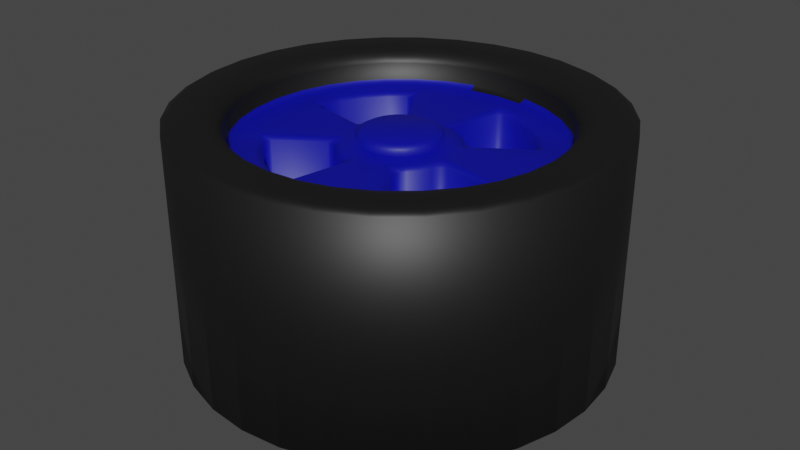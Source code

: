 # Source: Roda2_do_kart.blend  (saved by Blender 3.0.42; exported with 4.5.12 LTS)
import bpy
from mathutils import Matrix  # noqa: F401  (used for matrix-valued properties, if any)

bpy.ops.wm.read_factory_settings(use_empty=True)
scene = bpy.context.scene
scene.name = 'Scene'

# ---- collections
col_collection = bpy.data.collections.new('Collection'); scene.collection.children.link(col_collection)

# ---- materials (node trees are filled in below, after node groups)
mat_cor_pneu = bpy.data.materials.new('cor pneu')
mat_cor_pneu.use_transparent_shadow = False
mat_cor_roda = bpy.data.materials.new('cor roda')
mat_cor_roda.use_transparent_shadow = False

# ---- material node trees
mat_cor_pneu.use_nodes = True; mat_cor_pneu.node_tree.nodes.clear()
_N = mat_cor_pneu.node_tree.nodes; _L = mat_cor_pneu.node_tree.links
n0 = _N.new('ShaderNodeBsdfPrincipled'); n0.name = 'Principled BSDF'; n0.location = (10, 300)
n0.distribution = 'GGX'
n0.subsurface_method = 'RANDOM_WALK_SKIN'
n0.inputs[0].default_value = (0.00637, 0.00637, 0.00637, 1.0)
n0.inputs[3].default_value = 1.45
n0.inputs[27].default_value = (0.0, 0.0, 0.0, 1.0)
n0.inputs[28].default_value = 1.0
n1 = _N.new('ShaderNodeOutputMaterial'); n1.name = 'Material Output'; n1.location = (300, 300)
_L.new(n0.outputs[0], n1.inputs[0])
n1.is_active_output = True
mat_cor_roda.use_nodes = True; mat_cor_roda.node_tree.nodes.clear()
_N = mat_cor_roda.node_tree.nodes; _L = mat_cor_roda.node_tree.links
n0 = _N.new('ShaderNodeBsdfPrincipled'); n0.name = 'Principled BSDF'; n0.location = (10, 300)
n0.distribution = 'GGX'
n0.subsurface_method = 'RANDOM_WALK_SKIN'
n0.inputs[0].default_value = (0.0, 0.001528, 0.3343, 1.0)
n0.inputs[3].default_value = 1.45
n0.inputs[27].default_value = (0.0, 0.0, 0.0, 1.0)
n0.inputs[28].default_value = 1.0
n1 = _N.new('ShaderNodeOutputMaterial'); n1.name = 'Material Output'; n1.location = (300, 300)
_L.new(n0.outputs[0], n1.inputs[0])
n1.is_active_output = True

# ---- world
world_world = bpy.data.worlds.new('World'); scene.world = world_world
world_world.use_nodes = True; world_world.node_tree.nodes.clear()
_N = world_world.node_tree.nodes; _L = world_world.node_tree.links
n0 = _N.new('ShaderNodeOutputWorld'); n0.name = 'World Output'; n0.location = (300, 300)
n1 = _N.new('ShaderNodeBackground'); n1.name = 'Background'; n1.location = (10, 300)
n1.inputs[0].default_value = (0.05088, 0.05088, 0.05088, 1.0)
_L.new(n1.outputs[0], n0.inputs[0])
n0.is_active_output = True
world_world.color = (0.05088, 0.05088, 0.05088)
world_world.use_sun_shadow = False
world_world.sun_shadow_jitter_overblur = 0.0

# ---- meshes
me_cylinder = bpy.data.meshes.new('Cylinder')
me_cylinder.from_pydata([(0.0, 1.0, -1.0), (-3.36e-08, 0.7449, 0.9258), (0.1951, 0.9808, -1.0), (0.1453, 0.7306, 0.9258), (0.3827, 0.9239, -1.0), (0.2851, 0.6882, 0.9258), (0.5556, 0.8315, -1.0), (0.4138, 0.6193, 0.9258), (0.7071, 0.7071, -1.0), (0.5267, 0.5267, 0.9258), (0.8315, 0.5556, -1.0), (0.6193, 0.4138, 0.9258), (0.9239, 0.3827, -1.0), (0.6882, 0.2851, 0.9258), (0.9808, 0.1951, -1.0), (0.7306, 0.1453, 0.9258), (1.0, -4.371e-08, -1.0), (0.7449, -3.579e-08, 0.9258), (0.9808, -0.1951, -1.0), (0.7306, -0.1453, 0.9258), (0.9239, -0.3827, -1.0), (0.6882, -0.2851, 0.9258), (0.8315, -0.5556, -1.0), (0.6193, -0.4138, 0.9258), (0.7071, -0.7071, -1.0), (0.5267, -0.5267, 0.9258), (0.5556, -0.8315, -1.0), (0.4138, -0.6193, 0.9258), (0.3827, -0.9239, -1.0), (0.2851, -0.6882, 0.9258), (0.1951, -0.9808, -1.0), (0.1453, -0.7306, 0.9258), (-8.742e-08, -1.0, -1.0), (-7.129e-08, -0.7449, 0.9258), (-0.1951, -0.9808, -1.0), (-0.1453, -0.7306, 0.9258), (-0.3827, -0.9239, -1.0), (-0.2851, -0.6882, 0.9258), (-0.5556, -0.8315, -1.0), (-0.4138, -0.6193, 0.9258), (-0.7071, -0.7071, -1.0), (-0.5267, -0.5267, 0.9258), (-0.8315, -0.5556, -1.0), (-0.6193, -0.4138, 0.9258), (-0.9239, -0.3827, -1.0), (-0.6882, -0.2851, 0.9258), (-0.9808, -0.1951, -1.0), (-0.7306, -0.1453, 0.9258), (-1.0, 1.192e-08, -1.0), (-0.7449, 1.136e-08, 0.9258), (-0.9808, 0.1951, -1.0), (-0.7306, 0.1453, 0.9258), (-0.9239, 0.3827, -1.0), (-0.6882, 0.2851, 0.9258), (-0.8315, 0.5556, -1.0), (-0.6193, 0.4138, 0.9258), (-0.7071, 0.7071, -1.0), (-0.5267, 0.5267, 0.9258), (-0.5556, 0.8315, -1.0), (-0.4138, 0.6193, 0.9258), (-0.3827, 0.9239, -1.0), (-0.2851, 0.6882, 0.9258), (-0.1951, 0.9808, -1.0), (-0.1453, 0.7306, 0.9258), (0.1951, 0.9808, 1.0), (0.0, 1.0, 1.0), (0.3827, 0.9239, 1.0), (0.5556, 0.8315, 1.0), (0.7071, 0.7071, 1.0), (0.8315, 0.5556, 1.0), (0.9239, 0.3827, 1.0), (0.9808, 0.1951, 1.0), (1.0, -4.371e-08, 1.0), (0.9808, -0.1951, 1.0), (0.9239, -0.3827, 1.0), (0.8315, -0.5556, 1.0), (0.7071, -0.7071, 1.0), (0.5556, -0.8315, 1.0), (0.3827, -0.9239, 1.0), (0.1951, -0.9808, 1.0), (-8.742e-08, -1.0, 1.0), (-0.1951, -0.9808, 1.0), (-0.3827, -0.9239, 1.0), (-0.5556, -0.8315, 1.0), (-0.7071, -0.7071, 1.0), (-0.8315, -0.5556, 1.0), (-0.9239, -0.3827, 1.0), (-0.9808, -0.1951, 1.0), (-1.0, 1.192e-08, 1.0), (-0.9808, 0.1951, 1.0), (-0.9239, 0.3827, 1.0), (-0.8315, 0.5556, 1.0), (-0.7071, 0.7071, 1.0), (-0.5556, 0.8315, 1.0), (-0.3827, 0.9239, 1.0), (-0.1951, 0.9808, 1.0), (0.1601, 0.8048, 1.0), (-2.284e-08, 0.8205, 1.0), (0.314, 0.7581, 1.0), (0.4559, 0.6823, 1.0), (0.5802, 0.5802, 1.0), (0.6823, 0.4559, 1.0), (0.7581, 0.314, 1.0), (0.8048, 0.1601, 1.0), (0.8205, -3.834e-08, 1.0), (0.8048, -0.1601, 1.0), (0.7581, -0.314, 1.0), (0.6823, -0.4559, 1.0), (0.5802, -0.5802, 1.0), (0.4559, -0.6823, 1.0), (0.314, -0.7581, 1.0), (0.1601, -0.8048, 1.0), (-7.667e-08, -0.8205, 1.0), (-0.1601, -0.8048, 1.0), (-0.314, -0.7581, 1.0), (-0.4559, -0.6823, 1.0), (-0.5802, -0.5802, 1.0), (-0.6823, -0.4559, 1.0), (-0.7581, -0.314, 1.0), (-0.8048, -0.1601, 1.0), (-0.8205, 1.192e-08, 1.0), (-0.8048, 0.1601, 1.0), (-0.7581, 0.314, 1.0), (-0.6823, 0.4559, 1.0), (-0.5802, 0.5802, 1.0), (-0.4559, 0.6823, 1.0), (-0.314, 0.7581, 1.0), (-0.1601, 0.8048, 1.0), (0.03763, 0.1892, 0.7205), (-1.969e-07, 0.1929, 0.7205), (0.07382, 0.1782, 0.7205), (0.1072, 0.1604, 0.7205), (0.1364, 0.1364, 0.7205), (0.1604, 0.1072, 0.7205), (0.1782, 0.07382, 0.7205), (0.1892, 0.03763, 0.7205), (0.1929, -2.744e-08, 0.7205), (0.1892, -0.03763, 0.7205), (0.1782, -0.07382, 0.7205), (0.1604, -0.1072, 0.7205), (0.1364, -0.1364, 0.7205), (0.1072, -0.1604, 0.7205), (0.07382, -0.1782, 0.7205), (0.03763, -0.1892, 0.7205), (4.136e-09, -0.1929, 0.7205), (-0.03763, -0.1892, 0.7205), (-0.07382, -0.1782, 0.7205), (-0.1072, -0.1604, 0.7205), (-0.1364, -0.1364, 0.7205), (-0.1604, -0.1072, 0.7205), (-0.1782, -0.07382, 0.7205), (-0.1892, -0.03763, 0.7205), (-0.1929, -5.688e-09, 0.7205), (-0.1892, 0.03763, 0.7205), (-0.1782, 0.07382, 0.7205), (-0.1604, 0.1072, 0.7205), (-0.1364, 0.1364, 0.7205), (-0.1072, 0.1604, 0.7205), (-0.07382, 0.1782, 0.7205), (-0.03763, 0.1892, 0.7205), (0.1453, 0.7306, 0.7205), (-3.659e-08, 0.7449, 0.7205), (0.2851, 0.6882, 0.7205), (0.4138, 0.6193, 0.7205), (0.5267, 0.5267, 0.7205), (0.6193, 0.4138, 0.7205), (0.6882, 0.2851, 0.7205), (0.7306, 0.1453, 0.7205), (0.7449, -3.579e-08, 0.7205), (0.7306, -0.1453, 0.7205), (0.6882, -0.2851, 0.7205), (0.6193, -0.4138, 0.7205), (0.5267, -0.5267, 0.7205), (0.4138, -0.6193, 0.7205), (0.2851, -0.6882, 0.7205), (0.1453, -0.7306, 0.7205), (-7.428e-08, -0.7449, 0.7205), (-0.1453, -0.7306, 0.7205), (-0.2851, -0.6882, 0.7205), (-0.4138, -0.6193, 0.7205), (-0.5267, -0.5267, 0.7205), (-0.6193, -0.4138, 0.7205), (-0.6882, -0.2851, 0.7205), (-0.7306, -0.1453, 0.7205), (-0.7449, 1.136e-08, 0.7205), (-0.7306, 0.1453, 0.7205), (-0.6882, 0.2851, 0.7205), (-0.6193, 0.4138, 0.7205), (-0.5267, 0.5267, 0.7205), (-0.4138, 0.6193, 0.7205), (-0.2851, 0.6882, 0.7205), (-0.1453, 0.7306, 0.7205), (0.1156, 0.5812, 0.7205), (-6.167e-08, 0.5926, 0.7205), (0.2268, 0.5475, 0.7205), (0.3292, 0.4927, 0.7205), (0.419, 0.419, 0.7205), (0.4927, 0.3292, 0.7205), (0.5475, 0.2268, 0.7205), (0.5812, 0.1156, 0.7205), (0.5926, -3.18e-08, 0.7205), (0.5812, -0.1156, 0.7205), (0.5475, -0.2268, 0.7205), (0.4927, -0.3292, 0.7205), (0.419, -0.419, 0.7205), (0.3292, -0.4927, 0.7205), (0.2268, -0.5475, 0.7205), (0.1156, -0.5812, 0.7205), (-6.231e-08, -0.5926, 0.7205), (-0.1156, -0.5812, 0.7205), (-0.2268, -0.5475, 0.7205), (-0.3292, -0.4927, 0.7205), (-0.419, -0.419, 0.7205), (-0.4927, -0.3292, 0.7205), (-0.5475, -0.2268, 0.7205), (-0.5812, -0.1156, 0.7205), (-0.5926, 9.078e-09, 0.7205), (-0.5812, 0.1156, 0.7205), (-0.5475, 0.2268, 0.7205), (-0.4927, 0.3292, 0.7205), (-0.419, 0.419, 0.7205), (-0.3292, 0.4927, 0.7205), (-0.2268, 0.5475, 0.7205), (-0.1156, 0.5812, 0.7205), (0.05484, 0.2757, 0.7205), (-1.223e-07, 0.2811, 0.7205), (0.1076, 0.2597, 0.7205), (0.1562, 0.2337, 0.7205), (0.1988, 0.1988, 0.7205), (0.2337, 0.1562, 0.7205), (0.2597, 0.1076, 0.7205), (0.2757, 0.05484, 0.7205), (0.2811, -2.48e-08, 0.7205), (0.2757, -0.05484, 0.7205), (0.2597, -0.1076, 0.7205), (0.2337, -0.1562, 0.7205), (0.1988, -0.1988, 0.7205), (0.1562, -0.2337, 0.7205), (0.1076, -0.2597, 0.7205), (0.05484, -0.2757, 0.7205), (-3.549e-08, -0.2811, 0.7205), (-0.05484, -0.2757, 0.7205), (-0.1076, -0.2597, 0.7205), (-0.1562, -0.2337, 0.7205), (-0.1988, -0.1988, 0.7205), (-0.2337, -0.1562, 0.7205), (-0.2597, -0.1076, 0.7205), (-0.2757, -0.05484, 0.7205), (-0.2811, 9.166e-10, 0.7205), (-0.2757, 0.05484, 0.7205), (-0.2597, 0.1076, 0.7205), (-0.2337, 0.1562, 0.7205), (-0.1988, 0.1988, 0.7205), (-0.1562, 0.2337, 0.7205), (-0.1076, 0.2597, 0.7205), (-0.05484, 0.2757, 0.7205), (0.2268, 0.5475, -0.7969), (0.1156, 0.5812, -0.7969), (0.3292, 0.4927, -0.7969), (0.419, 0.419, -0.7969), (0.4927, 0.3292, -0.7969), (0.5475, -0.2268, -0.7969), (0.5812, -0.1156, -0.7969), (0.4927, -0.3292, -0.7969), (0.419, -0.419, -0.7969), (0.3292, -0.4927, -0.7969), (-0.2268, -0.5475, -0.7969), (-0.1156, -0.5812, -0.7969), (-0.3292, -0.4927, -0.7969), (-0.419, -0.419, -0.7969), (-0.4927, -0.3292, -0.7969), (-0.5475, 0.2268, -0.7969), (-0.5812, 0.1156, -0.7969), (-0.4927, 0.3292, -0.7969), (-0.419, 0.419, -0.7969), (-0.3292, 0.4927, -0.7969), (0.1076, 0.2597, -0.7969), (0.05484, 0.2757, -0.7969), (0.1562, 0.2337, -0.7969), (0.1988, 0.1988, -0.7969), (0.2337, 0.1562, -0.7969), (0.2597, -0.1076, -0.7969), (0.2757, -0.05484, -0.7969), (0.2337, -0.1562, -0.7969), (0.1988, -0.1988, -0.7969), (0.1562, -0.2337, -0.7969), (-0.1076, -0.2597, -0.7969), (-0.05484, -0.2757, -0.7969), (-0.1562, -0.2337, -0.7969), (-0.1988, -0.1988, -0.7969), (-0.2337, -0.1562, -0.7969), (-0.2597, 0.1076, -0.7969), (-0.2757, 0.05484, -0.7969), (-0.2337, 0.1562, -0.7969), (-0.1988, 0.1988, -0.7969), (-0.1562, 0.2337, -0.7969), (0.03763, 0.1892, 0.7507), (-1.931e-07, 0.1929, 0.7507), (0.07382, 0.1782, 0.7507), (0.1072, 0.1604, 0.7507), (0.1364, 0.1364, 0.7507), (0.1604, 0.1072, 0.7507), (0.1782, 0.07382, 0.7507), (0.1892, 0.03763, 0.7507), (0.1929, -2.744e-08, 0.7507), (0.1892, -0.03763, 0.7507), (0.1782, -0.07382, 0.7507), (0.1604, -0.1072, 0.7507), (0.1364, -0.1364, 0.7507), (0.1072, -0.1604, 0.7507), (0.07382, -0.1782, 0.7507), (0.03763, -0.1892, 0.7507), (7.973e-09, -0.1929, 0.7507), (-0.03763, -0.1892, 0.7507), (-0.07382, -0.1782, 0.7507), (-0.1072, -0.1604, 0.7507), (-0.1364, -0.1364, 0.7507), (-0.1604, -0.1072, 0.7507), (-0.1782, -0.07382, 0.7507), (-0.1892, -0.03763, 0.7507), (-0.1929, -5.688e-09, 0.7507), (-0.1892, 0.03763, 0.7507), (-0.1782, 0.07382, 0.7507), (-0.1604, 0.1072, 0.7507), (-0.1364, 0.1364, 0.7507), (-0.1072, 0.1604, 0.7507), (-0.07382, 0.1782, 0.7507), (-0.03763, 0.1892, 0.7507), (0.03763, 0.1892, 0.8295), (-1.861e-07, 0.1929, 0.8295), (0.07382, 0.1782, 0.8295), (0.1072, 0.1604, 0.8295), (0.1364, 0.1364, 0.8295), (0.1604, 0.1072, 0.8295), (0.1782, 0.07382, 0.8295), (0.1892, 0.03763, 0.8295), (0.1929, -2.744e-08, 0.8295), (0.1892, -0.03763, 0.8295), (0.1782, -0.07382, 0.8295), (0.1604, -0.1072, 0.8295), (0.1364, -0.1364, 0.8295), (0.1072, -0.1604, 0.8295), (0.07382, -0.1782, 0.8295), (0.03763, -0.1892, 0.8295), (1.499e-08, -0.1929, 0.8295), (-0.03763, -0.1892, 0.8295), (-0.07382, -0.1782, 0.8295), (-0.1072, -0.1604, 0.8295), (-0.1364, -0.1364, 0.8295), (-0.1604, -0.1072, 0.8295), (-0.1782, -0.07382, 0.8295), (-0.1892, -0.03763, 0.8295), (-0.1929, -5.688e-09, 0.8295), (-0.1892, 0.03763, 0.8295), (-0.1782, 0.07382, 0.8295), (-0.1604, 0.1072, 0.8295), (-0.1364, 0.1364, 0.8295), (-0.1072, 0.1604, 0.8295), (-0.07382, 0.1782, 0.8295), (-0.03763, 0.1892, 0.8295)], [], [(0, 65, 64, 2), (2, 64, 66, 4), (4, 66, 67, 6), (6, 67, 68, 8), (8, 68, 69, 10), (10, 69, 70, 12), (12, 70, 71, 14), (14, 71, 72, 16), (16, 72, 73, 18), (18, 73, 74, 20), (20, 74, 75, 22), (22, 75, 76, 24), (24, 76, 77, 26), (26, 77, 78, 28), (28, 78, 79, 30), (30, 79, 80, 32), (32, 80, 81, 34), (34, 81, 82, 36), (36, 82, 83, 38), (38, 83, 84, 40), (40, 84, 85, 42), (42, 85, 86, 44), (44, 86, 87, 46), (46, 87, 88, 48), (48, 88, 89, 50), (50, 89, 90, 52), (52, 90, 91, 54), (54, 91, 92, 56), (56, 92, 93, 58), (58, 93, 94, 60), (19, 17, 168, 169), (60, 94, 95, 62), (62, 95, 65, 0), (0, 2, 4, 6, 8, 10, 12, 14, 16, 18, 20, 22, 24, 26, 28, 30, 32, 34, 36, 38, 40, 42, 44, 46, 48, 50, 52, 54, 56, 58, 60, 62), (97, 96, 64, 65), (96, 98, 66, 64), (98, 99, 67, 66), (99, 100, 68, 67), (100, 101, 69, 68), (101, 102, 70, 69), (102, 103, 71, 70), (103, 104, 72, 71), (104, 105, 73, 72), (105, 106, 74, 73), (106, 107, 75, 74), (107, 108, 76, 75), (108, 109, 77, 76), (109, 110, 78, 77), (110, 111, 79, 78), (111, 112, 80, 79), (112, 113, 81, 80), (113, 114, 82, 81), (114, 115, 83, 82), (115, 116, 84, 83), (116, 117, 85, 84), (117, 118, 86, 85), (118, 119, 87, 86), (119, 120, 88, 87), (120, 121, 89, 88), (121, 122, 90, 89), (122, 123, 91, 90), (123, 124, 92, 91), (124, 125, 93, 92), (125, 126, 94, 93), (126, 127, 95, 94), (127, 97, 65, 95), (1, 3, 96, 97), (3, 5, 98, 96), (5, 7, 99, 98), (7, 9, 100, 99), (9, 11, 101, 100), (11, 13, 102, 101), (13, 15, 103, 102), (15, 17, 104, 103), (17, 19, 105, 104), (19, 21, 106, 105), (21, 23, 107, 106), (23, 25, 108, 107), (25, 27, 109, 108), (27, 29, 110, 109), (29, 31, 111, 110), (31, 33, 112, 111), (33, 35, 113, 112), (35, 37, 114, 113), (37, 39, 115, 114), (39, 41, 116, 115), (41, 43, 117, 116), (43, 45, 118, 117), (45, 47, 119, 118), (47, 49, 120, 119), (49, 51, 121, 120), (51, 53, 122, 121), (53, 55, 123, 122), (55, 57, 124, 123), (57, 59, 125, 124), (59, 61, 126, 125), (61, 63, 127, 126), (63, 1, 97, 127), (149, 148, 316, 317), (47, 45, 182, 183), (21, 19, 169, 170), (49, 47, 183, 184), (23, 21, 170, 171), (51, 49, 184, 185), (25, 23, 171, 172), (53, 51, 185, 186), (27, 25, 172, 173), (55, 53, 186, 187), (29, 27, 173, 174), (3, 1, 161, 160), (57, 55, 187, 188), (31, 29, 174, 175), (5, 3, 160, 162), (59, 57, 188, 189), (33, 31, 175, 176), (7, 5, 162, 163), (61, 59, 189, 190), (35, 33, 176, 177), (9, 7, 163, 164), (63, 61, 190, 191), (37, 35, 177, 178), (11, 9, 164, 165), (1, 63, 191, 161), (39, 37, 178, 179), (13, 11, 165, 166), (41, 39, 179, 180), (15, 13, 166, 167), (43, 41, 180, 181), (17, 15, 167, 168), (45, 43, 181, 182), (193, 192, 160, 161), (192, 194, 162, 160), (194, 195, 163, 162), (195, 196, 164, 163), (196, 197, 165, 164), (197, 198, 166, 165), (198, 199, 167, 166), (199, 200, 168, 167), (200, 201, 169, 168), (201, 202, 170, 169), (202, 203, 171, 170), (203, 204, 172, 171), (204, 205, 173, 172), (205, 206, 174, 173), (206, 207, 175, 174), (207, 208, 176, 175), (208, 209, 177, 176), (209, 210, 178, 177), (210, 211, 179, 178), (211, 212, 180, 179), (212, 213, 181, 180), (213, 214, 182, 181), (214, 215, 183, 182), (215, 216, 184, 183), (216, 217, 185, 184), (217, 218, 186, 185), (218, 219, 187, 186), (219, 220, 188, 187), (220, 221, 189, 188), (221, 222, 190, 189), (222, 223, 191, 190), (223, 193, 161, 191), (225, 224, 192, 193), (253, 221, 275, 295), (197, 196, 259, 260), (210, 209, 267, 266), (244, 245, 290, 289), (229, 230, 198, 197), (230, 231, 199, 198), (231, 232, 200, 199), (232, 233, 201, 200), (192, 224, 277, 257), (196, 195, 258, 259), (243, 244, 289, 288), (195, 194, 256, 258), (237, 238, 206, 205), (238, 239, 207, 206), (239, 240, 208, 207), (240, 241, 209, 208), (237, 205, 265, 285), (242, 243, 288, 286), (221, 220, 274, 275), (194, 192, 257, 256), (245, 246, 214, 213), (246, 247, 215, 214), (247, 248, 216, 215), (248, 249, 217, 216), (228, 229, 280, 279), (241, 242, 286, 287), (217, 249, 292, 272), (220, 219, 273, 274), (253, 254, 222, 221), (254, 255, 223, 222), (255, 225, 193, 223), (129, 128, 224, 225), (128, 130, 226, 224), (130, 131, 227, 226), (131, 132, 228, 227), (132, 133, 229, 228), (133, 134, 230, 229), (134, 135, 231, 230), (135, 136, 232, 231), (136, 137, 233, 232), (137, 138, 234, 233), (138, 139, 235, 234), (139, 140, 236, 235), (140, 141, 237, 236), (141, 142, 238, 237), (142, 143, 239, 238), (143, 144, 240, 239), (144, 145, 241, 240), (145, 146, 242, 241), (146, 147, 243, 242), (147, 148, 244, 243), (148, 149, 245, 244), (149, 150, 246, 245), (150, 151, 247, 246), (151, 152, 248, 247), (152, 153, 249, 248), (153, 154, 250, 249), (154, 155, 251, 250), (155, 156, 252, 251), (156, 157, 253, 252), (157, 158, 254, 253), (158, 159, 255, 254), (159, 129, 225, 255), (211, 210, 266, 268), (212, 211, 268, 269), (209, 241, 287, 267), (233, 234, 281, 282), (213, 212, 269, 270), (234, 235, 283, 281), (229, 197, 260, 280), (235, 236, 284, 283), (249, 250, 291, 292), (236, 237, 285, 284), (202, 201, 262, 261), (250, 251, 293, 291), (245, 213, 270, 290), (203, 202, 261, 263), (251, 252, 294, 293), (204, 203, 263, 264), (201, 233, 282, 262), (224, 226, 276, 277), (252, 253, 295, 294), (218, 217, 272, 271), (205, 204, 264, 265), (226, 227, 278, 276), (219, 218, 271, 273), (227, 228, 279, 278), (313, 312, 344, 345), (136, 135, 303, 304), (150, 149, 317, 318), (137, 136, 304, 305), (151, 150, 318, 319), (138, 137, 305, 306), (152, 151, 319, 320), (139, 138, 306, 307), (153, 152, 320, 321), (140, 139, 307, 308), (154, 153, 321, 322), (141, 140, 308, 309), (155, 154, 322, 323), (142, 141, 309, 310), (128, 129, 297, 296), (156, 155, 323, 324), (143, 142, 310, 311), (130, 128, 296, 298), (157, 156, 324, 325), (144, 143, 311, 312), (131, 130, 298, 299), (158, 157, 325, 326), (145, 144, 312, 313), (132, 131, 299, 300), (159, 158, 326, 327), (146, 145, 313, 314), (133, 132, 300, 301), (129, 159, 327, 297), (147, 146, 314, 315), (134, 133, 301, 302), (148, 147, 315, 316), (135, 134, 302, 303), (328, 329, 359, 358, 357, 356, 355, 354, 353, 352, 351, 350, 349, 348, 347, 346, 345, 344, 343, 342, 341, 340, 339, 338, 337, 336, 335, 334, 333, 332, 331, 330), (300, 299, 331, 332), (327, 326, 358, 359), (314, 313, 345, 346), (301, 300, 332, 333), (297, 327, 359, 329), (315, 314, 346, 347), (302, 301, 333, 334), (316, 315, 347, 348), (303, 302, 334, 335), (317, 316, 348, 349), (304, 303, 335, 336), (318, 317, 349, 350), (305, 304, 336, 337), (319, 318, 350, 351), (306, 305, 337, 338), (320, 319, 351, 352), (307, 306, 338, 339), (321, 320, 352, 353), (308, 307, 339, 340), (322, 321, 353, 354), (309, 308, 340, 341), (323, 322, 354, 355), (310, 309, 341, 342), (296, 297, 329, 328), (324, 323, 355, 356), (311, 310, 342, 343), (298, 296, 328, 330), (325, 324, 356, 357), (312, 311, 343, 344), (299, 298, 330, 331), (326, 325, 357, 358)])
me_cylinder.polygons.foreach_set('use_smooth', [True] * 314)
me_cylinder.polygons.foreach_set('material_index', [0, 0, 0, 0, 0, 0, 0, 0, 0, 0, 0, 0, 0, 0, 0, 0, 0, 0, 0, 0, 0, 0, 0, 0, 0, 0, 0, 0, 0, 0, 0, 0, 0, 0, 0, 0, 0, 0, 0, 0, 0, 0, 0, 0, 0, 0, 0, 0, 0, 0, 0, 0, 0, 0, 0, 0, 0, 0, 0, 0, 0, 0, 0, 0, 0, 0, 0, 0, 0, 0, 0, 0, 0, 0, 0, 0, 0, 0, 0, 0, 0, 0, 0, 0, 0, 0, 0, 0, 0, 0, 0, 0, 0, 0, 0, 0, 0, 0, 1, 0, 0, 0, 0, 0, 0, 0, 0, 0, 0, 0, 0, 0, 0, 0, 0, 0, 0, 0, 0, 0, 0, 0, 0, 0, 0, 0, 0, 0, 0, 0, 1, 1, 1, 1, 1, 1, 1, 1, 1, 1, 1, 1, 1, 1, 1, 1, 1, 1, 1, 1, 1, 1, 1, 1, 1, 1, 1, 1, 1, 1, 1, 1, 1, 1, 1, 1, 1, 1, 1, 1, 1, 1, 1, 1, 1, 1, 1, 1, 1, 1, 1, 1, 1, 1, 1, 1, 1, 1, 1, 1, 1, 1, 1, 1, 1, 1, 1, 1, 1, 1, 1, 1, 1, 1, 1, 1, 1, 1, 1, 1, 1, 1, 1, 1, 1, 1, 1, 1, 1, 1, 1, 1, 1, 1, 1, 1, 1, 1, 1, 1, 1, 1, 1, 1, 1, 1, 1, 1, 1, 1, 1, 1, 1, 1, 1, 1, 1, 1, 1, 1, 1, 1, 1, 1, 1, 1, 1, 1, 1, 1, 1, 1, 1, 1, 1, 1, 1, 1, 1, 1, 1, 1, 1, 1, 1, 1, 1, 1, 1, 1, 1, 1, 1, 1, 1, 1, 1, 1, 1, 1, 1, 1, 1, 1, 1, 1, 1, 1, 1, 1, 1, 1, 1, 1, 1, 1, 1, 1, 1, 1, 1, 1, 1, 1])
_uv = me_cylinder.uv_layers.new(name='UVMap')
_uv.uv.foreach_set('vector', [1.0, 0.5, 1.0, 1.0, 0.9688, 1.0, 0.9688, 0.5, 0.9688, 0.5, 0.9688, 1.0, 0.9375, 1.0, 0.9375, 0.5, 0.9375, 0.5, 0.9375, 1.0, 0.9062, 1.0, 0.9062, 0.5, 0.9062, 0.5, 0.9062, 1.0, 0.875, 1.0, 0.875, 0.5, 0.875, 0.5, 0.875, 1.0, 0.8438, 1.0, 0.8438, 0.5, 0.8438, 0.5, 0.8438, 1.0, 0.8125, 1.0, 0.8125, 0.5, 0.8125, 0.5, 0.8125, 1.0, 0.7812, 1.0, 0.7812, 0.5, 0.7812, 0.5, 0.7812, 1.0, 0.75, 1.0, 0.75, 0.5, 0.75, 0.5, 0.75, 1.0, 0.7188, 1.0, 0.7188, 0.5, 0.7188, 0.5, 0.7188, 1.0, 0.6875, 1.0, 0.6875, 0.5, 0.6875, 0.5, 0.6875, 1.0, 0.6562, 1.0, 0.6562, 0.5, 0.6562, 0.5, 0.6562, 1.0, 0.625, 1.0, 0.625, 0.5, 0.625, 0.5, 0.625, 1.0, 0.5938, 1.0, 0.5938, 0.5, 0.5938, 0.5, 0.5938, 1.0, 0.5625, 1.0, 0.5625, 0.5, 0.5625, 0.5, 0.5625, 1.0, 0.5312, 1.0, 0.5312, 0.5, 0.5312, 0.5, 0.5312, 1.0, 0.5, 1.0, 0.5, 0.5, 0.5, 0.5, 0.5, 1.0, 0.4688, 1.0, 0.4688, 0.5, 0.4688, 0.5, 0.4688, 1.0, 0.4375, 1.0, 0.4375, 0.5, 0.4375, 0.5, 0.4375, 1.0, 0.4062, 1.0, 0.4062, 0.5, 0.4062, 0.5, 0.4062, 1.0, 0.375, 1.0, 0.375, 0.5, 0.375, 0.5, 0.375, 1.0, 0.3438, 1.0, 0.3438, 0.5, 0.3438, 0.5, 0.3438, 1.0, 0.3125, 1.0, 0.3125, 0.5, 0.3125, 0.5, 0.3125, 1.0, 0.2812, 1.0, 0.2812, 0.5, 0.2812, 0.5, 0.2812, 1.0, 0.25, 1.0, 0.25, 0.5, 0.25, 0.5, 0.25, 1.0, 0.2188, 1.0, 0.2188, 0.5, 0.2188, 0.5, 0.2188, 1.0, 0.1875, 1.0, 0.1875, 0.5, 0.1875, 0.5, 0.1875, 1.0, 0.1562, 1.0, 0.1562, 0.5, 0.1562, 0.5, 0.1562, 1.0, 0.125, 1.0, 0.125, 0.5, 0.125, 0.5, 0.125, 1.0, 0.09375, 1.0, 0.09375, 0.5, 0.09375, 0.5, 0.09375, 1.0, 0.0625, 1.0, 0.0625, 0.5, 0.4253, 0.2151, 0.4288, 0.25, 0.4288, 0.25, 0.4253, 0.2151, 0.0625, 0.5, 0.0625, 1.0, 0.03125, 1.0, 0.03125, 0.5, 0.03125, 0.5, 0.03125, 1.0, 0.0, 1.0, 0.0, 0.5, 0.75, 0.49, 0.7968, 0.4854, 0.8418, 0.4717, 0.8833, 0.4496, 0.9197, 0.4197, 0.9496, 0.3833, 0.9717, 0.3418, 0.9854, 0.2968, 0.99, 0.25, 0.9854, 0.2032, 0.9717, 0.1582, 0.9496, 0.1167, 0.9197, 0.08029, 0.8833, 0.05045, 0.8418, 0.02827, 0.7968, 0.01461, 0.75, 0.01, 0.7032, 0.01461, 0.6582, 0.02827, 0.6167, 0.05045, 0.5803, 0.08029, 0.5504, 0.1167, 0.5283, 0.1582, 0.5146, 0.2032, 0.51, 0.25, 0.5146, 0.2968, 0.5283, 0.3418, 0.5504, 0.3833, 0.5803, 0.4197, 0.6167, 0.4496, 0.6582, 0.4717, 0.7032, 0.4854, 0.25, 0.4469, 0.2884, 0.4431, 0.2968, 0.4854, 0.25, 0.49, 0.2884, 0.4431, 0.3254, 0.4319, 0.3418, 0.4717, 0.2968, 0.4854, 0.3254, 0.4319, 0.3594, 0.4137, 0.3833, 0.4496, 0.3418, 0.4717, 0.3594, 0.4137, 0.3893, 0.3893, 0.4197, 0.4197, 0.3833, 0.4496, 0.3893, 0.3893, 0.4137, 0.3594, 0.4496, 0.3833, 0.4197, 0.4197, 0.4137, 0.3594, 0.4319, 0.3254, 0.4717, 0.3418, 0.4496, 0.3833, 0.4319, 0.3254, 0.4431, 0.2884, 0.4854, 0.2968, 0.4717, 0.3418, 0.4431, 0.2884, 0.4469, 0.25, 0.49, 0.25, 0.4854, 0.2968, 0.4469, 0.25, 0.4431, 0.2116, 0.4854, 0.2032, 0.49, 0.25, 0.4431, 0.2116, 0.4319, 0.1746, 0.4717, 0.1582, 0.4854, 0.2032, 0.4319, 0.1746, 0.4137, 0.1406, 0.4496, 0.1167, 0.4717, 0.1582, 0.4137, 0.1406, 0.3893, 0.1107, 0.4197, 0.08029, 0.4496, 0.1167, 0.3893, 0.1107, 0.3594, 0.08626, 0.3833, 0.05045, 0.4197, 0.08029, 0.3594, 0.08626, 0.3254, 0.06806, 0.3418, 0.02827, 0.3833, 0.05045, 0.3254, 0.06806, 0.2884, 0.05685, 0.2968, 0.01461, 0.3418, 0.02827, 0.2884, 0.05685, 0.25, 0.05307, 0.25, 0.01, 0.2968, 0.01461, 0.25, 0.05307, 0.2116, 0.05685, 0.2032, 0.01461, 0.25, 0.01, 0.2116, 0.05685, 0.1746, 0.06806, 0.1582, 0.02827, 0.2032, 0.01461, 0.1746, 0.06806, 0.1406, 0.08626, 0.1167, 0.05045, 0.1582, 0.02827, 0.1406, 0.08626, 0.1107, 0.1107, 0.08029, 0.08029, 0.1167, 0.05045, 0.1107, 0.1107, 0.08626, 0.1406, 0.05045, 0.1167, 0.08029, 0.08029, 0.08626, 0.1406, 0.06806, 0.1746, 0.02827, 0.1582, 0.05045, 0.1167, 0.06806, 0.1746, 0.05685, 0.2116, 0.01461, 0.2032, 0.02827, 0.1582, 0.05685, 0.2116, 0.05307, 0.25, 0.01, 0.25, 0.01461, 0.2032, 0.05307, 0.25, 0.05685, 0.2884, 0.01461, 0.2968, 0.01, 0.25, 0.05685, 0.2884, 0.06806, 0.3254, 0.02827, 0.3418, 0.01461, 0.2968, 0.06806, 0.3254, 0.08626, 0.3594, 0.05045, 0.3833, 0.02827, 0.3418, 0.08626, 0.3594, 0.1107, 0.3893, 0.08029, 0.4197, 0.05045, 0.3833, 0.1107, 0.3893, 0.1406, 0.4137, 0.1167, 0.4496, 0.08029, 0.4197, 0.1406, 0.4137, 0.1746, 0.4319, 0.1582, 0.4717, 0.1167, 0.4496, 0.1746, 0.4319, 0.2116, 0.4431, 0.2032, 0.4854, 0.1582, 0.4717, 0.2116, 0.4431, 0.25, 0.4469, 0.25, 0.49, 0.2032, 0.4854, 0.25, 0.4288, 0.2849, 0.4253, 0.2884, 0.4431, 0.25, 0.4469, 0.2849, 0.4253, 0.3184, 0.4152, 0.3254, 0.4319, 0.2884, 0.4431, 0.3184, 0.4152, 0.3493, 0.3986, 0.3594, 0.4137, 0.3254, 0.4319, 0.3493, 0.3986, 0.3764, 0.3764, 0.3893, 0.3893, 0.3594, 0.4137, 0.3764, 0.3764, 0.3986, 0.3493, 0.4137, 0.3594, 0.3893, 0.3893, 0.3986, 0.3493, 0.4152, 0.3184, 0.4319, 0.3254, 0.4137, 0.3594, 0.4152, 0.3184, 0.4253, 0.2849, 0.4431, 0.2884, 0.4319, 0.3254, 0.4253, 0.2849, 0.4288, 0.25, 0.4469, 0.25, 0.4431, 0.2884, 0.4288, 0.25, 0.4253, 0.2151, 0.4431, 0.2116, 0.4469, 0.25, 0.4253, 0.2151, 0.4152, 0.1816, 0.4319, 0.1746, 0.4431, 0.2116, 0.4152, 0.1816, 0.3986, 0.1507, 0.4137, 0.1406, 0.4319, 0.1746, 0.3986, 0.1507, 0.3764, 0.1236, 0.3893, 0.1107, 0.4137, 0.1406, 0.3764, 0.1236, 0.3493, 0.1014, 0.3594, 0.08626, 0.3893, 0.1107, 0.3493, 0.1014, 0.3184, 0.08484, 0.3254, 0.06806, 0.3594, 0.08626, 0.3184, 0.08484, 0.2849, 0.07466, 0.2884, 0.05685, 0.3254, 0.06806, 0.2849, 0.07466, 0.25, 0.07123, 0.25, 0.05307, 0.2884, 0.05685, 0.25, 0.07123, 0.2151, 0.07466, 0.2116, 0.05685, 0.25, 0.05307, 0.2151, 0.07466, 0.1816, 0.08484, 0.1746, 0.06806, 0.2116, 0.05685, 0.1816, 0.08484, 0.1507, 0.1014, 0.1406, 0.08626, 0.1746, 0.06806, 0.1507, 0.1014, 0.1236, 0.1236, 0.1107, 0.1107, 0.1406, 0.08626, 0.1236, 0.1236, 0.1014, 0.1507, 0.08626, 0.1406, 0.1107, 0.1107, 0.1014, 0.1507, 0.08484, 0.1816, 0.06806, 0.1746, 0.08626, 0.1406, 0.08484, 0.1816, 0.07466, 0.2151, 0.05685, 0.2116, 0.06806, 0.1746, 0.07466, 0.2151, 0.07123, 0.25, 0.05307, 0.25, 0.05685, 0.2116, 0.07123, 0.25, 0.07466, 0.2849, 0.05685, 0.2884, 0.05307, 0.25, 0.07466, 0.2849, 0.08484, 0.3184, 0.06806, 0.3254, 0.05685, 0.2884, 0.08484, 0.3184, 0.1014, 0.3493, 0.08626, 0.3594, 0.06806, 0.3254, 0.1014, 0.3493, 0.1236, 0.3764, 0.1107, 0.3893, 0.08626, 0.3594, 0.1236, 0.3764, 0.1507, 0.3986, 0.1406, 0.4137, 0.1107, 0.3893, 0.1507, 0.3986, 0.1816, 0.4152, 0.1746, 0.4319, 0.1406, 0.4137, 0.1816, 0.4152, 0.2151, 0.4253, 0.2116, 0.4431, 0.1746, 0.4319, 0.2151, 0.4253, 0.25, 0.4288, 0.25, 0.4469, 0.2116, 0.4431, 0.2115, 0.2243, 0.2173, 0.2173, 0.2173, 0.2173, 0.2115, 0.2243, 0.07466, 0.2151, 0.08484, 0.1816, 0.08484, 0.1816, 0.07466, 0.2151, 0.4152, 0.1816, 0.4253, 0.2151, 0.4253, 0.2151, 0.4152, 0.1816, 0.07123, 0.25, 0.07466, 0.2151, 0.07466, 0.2151, 0.07123, 0.25, 0.3986, 0.1507, 0.4152, 0.1816, 0.4152, 0.1816, 0.3986, 0.1507, 0.07466, 0.2849, 0.07123, 0.25, 0.07123, 0.25, 0.07466, 0.2849, 0.3764, 0.1236, 0.3986, 0.1507, 0.3986, 0.1507, 0.3764, 0.1236, 0.08484, 0.3184, 0.07466, 0.2849, 0.07466, 0.2849, 0.08484, 0.3184, 0.3493, 0.1014, 0.3764, 0.1236, 0.3764, 0.1236, 0.3493, 0.1014, 0.1014, 0.3493, 0.08484, 0.3184, 0.08484, 0.3184, 0.1014, 0.3493, 0.3184, 0.08484, 0.3493, 0.1014, 0.3493, 0.1014, 0.3184, 0.08484, 0.2849, 0.4253, 0.25, 0.4288, 0.25, 0.4288, 0.2849, 0.4253, 0.1236, 0.3764, 0.1014, 0.3493, 0.1014, 0.3493, 0.1236, 0.3764, 0.2849, 0.07466, 0.3184, 0.08484, 0.3184, 0.08484, 0.2849, 0.07466, 0.3184, 0.4152, 0.2849, 0.4253, 0.2849, 0.4253, 0.3184, 0.4152, 0.1507, 0.3986, 0.1236, 0.3764, 0.1236, 0.3764, 0.1507, 0.3986, 0.25, 0.07123, 0.2849, 0.07466, 0.2849, 0.07466, 0.25, 0.07123, 0.3493, 0.3986, 0.3184, 0.4152, 0.3184, 0.4152, 0.3493, 0.3986, 0.1816, 0.4152, 0.1507, 0.3986, 0.1507, 0.3986, 0.1816, 0.4152, 0.2151, 0.07466, 0.25, 0.07123, 0.25, 0.07123, 0.2151, 0.07466, 0.3764, 0.3764, 0.3493, 0.3986, 0.3493, 0.3986, 0.3764, 0.3764, 0.2151, 0.4253, 0.1816, 0.4152, 0.1816, 0.4152, 0.2151, 0.4253, 0.1816, 0.08484, 0.2151, 0.07466, 0.2151, 0.07466, 0.1816, 0.08484, 0.3986, 0.3493, 0.3764, 0.3764, 0.3764, 0.3764, 0.3986, 0.3493, 0.25, 0.4288, 0.2151, 0.4253, 0.2151, 0.4253, 0.25, 0.4288, 0.1507, 0.1014, 0.1816, 0.08484, 0.1816, 0.08484, 0.1507, 0.1014, 0.4152, 0.3184, 0.3986, 0.3493, 0.3986, 0.3493, 0.4152, 0.3184, 0.1236, 0.1236, 0.1507, 0.1014, 0.1507, 0.1014, 0.1236, 0.1236, 0.4253, 0.2849, 0.4152, 0.3184, 0.4152, 0.3184, 0.4253, 0.2849, 0.1014, 0.1507, 0.1236, 0.1236, 0.1236, 0.1236, 0.1014, 0.1507, 0.4288, 0.25, 0.4253, 0.2849, 0.4253, 0.2849, 0.4288, 0.25, 0.08484, 0.1816, 0.1014, 0.1507, 0.1014, 0.1507, 0.08484, 0.1816, 0.25, 0.3922, 0.2777, 0.3895, 0.2849, 0.4253, 0.25, 0.4288, 0.2777, 0.3895, 0.3044, 0.3814, 0.3184, 0.4152, 0.2849, 0.4253, 0.3044, 0.3814, 0.329, 0.3683, 0.3493, 0.3986, 0.3184, 0.4152, 0.329, 0.3683, 0.3506, 0.3506, 0.3764, 0.3764, 0.3493, 0.3986, 0.3506, 0.3506, 0.3683, 0.329, 0.3986, 0.3493, 0.3764, 0.3764, 0.3683, 0.329, 0.3814, 0.3044, 0.4152, 0.3184, 0.3986, 0.3493, 0.3814, 0.3044, 0.3895, 0.2777, 0.4253, 0.2849, 0.4152, 0.3184, 0.3895, 0.2777, 0.3922, 0.25, 0.4288, 0.25, 0.4253, 0.2849, 0.3922, 0.25, 0.3895, 0.2223, 0.4253, 0.2151, 0.4288, 0.25, 0.3895, 0.2223, 0.3814, 0.1956, 0.4152, 0.1816, 0.4253, 0.2151, 0.3814, 0.1956, 0.3683, 0.171, 0.3986, 0.1507, 0.4152, 0.1816, 0.3683, 0.171, 0.3506, 0.1494, 0.3764, 0.1236, 0.3986, 0.1507, 0.3506, 0.1494, 0.329, 0.1317, 0.3493, 0.1014, 0.3764, 0.1236, 0.329, 0.1317, 0.3044, 0.1186, 0.3184, 0.08484, 0.3493, 0.1014, 0.3044, 0.1186, 0.2777, 0.1105, 0.2849, 0.07466, 0.3184, 0.08484, 0.2777, 0.1105, 0.25, 0.1078, 0.25, 0.07123, 0.2849, 0.07466, 0.25, 0.1078, 0.2223, 0.1105, 0.2151, 0.07466, 0.25, 0.07123, 0.2223, 0.1105, 0.1956, 0.1186, 0.1816, 0.08484, 0.2151, 0.07466, 0.1956, 0.1186, 0.171, 0.1317, 0.1507, 0.1014, 0.1816, 0.08484, 0.171, 0.1317, 0.1494, 0.1494, 0.1236, 0.1236, 0.1507, 0.1014, 0.1494, 0.1494, 0.1317, 0.171, 0.1014, 0.1507, 0.1236, 0.1236, 0.1317, 0.171, 0.1186, 0.1956, 0.08484, 0.1816, 0.1014, 0.1507, 0.1186, 0.1956, 0.1105, 0.2223, 0.07466, 0.2151, 0.08484, 0.1816, 0.1105, 0.2223, 0.1078, 0.25, 0.07123, 0.25, 0.07466, 0.2151, 0.1078, 0.25, 0.1105, 0.2777, 0.07466, 0.2849, 0.07123, 0.25, 0.1105, 0.2777, 0.1186, 0.3044, 0.08484, 0.3184, 0.07466, 0.2849, 0.1186, 0.3044, 0.1317, 0.329, 0.1014, 0.3493, 0.08484, 0.3184, 0.1317, 0.329, 0.1494, 0.3506, 0.1236, 0.3764, 0.1014, 0.3493, 0.1494, 0.3506, 0.171, 0.3683, 0.1507, 0.3986, 0.1236, 0.3764, 0.171, 0.3683, 0.1956, 0.3814, 0.1816, 0.4152, 0.1507, 0.3986, 0.1956, 0.3814, 0.2223, 0.3895, 0.2151, 0.4253, 0.1816, 0.4152, 0.2223, 0.3895, 0.25, 0.3922, 0.25, 0.4288, 0.2151, 0.4253, 0.25, 0.3175, 0.2632, 0.3162, 0.2777, 0.3895, 0.25, 0.3922, 0.2125, 0.3061, 0.171, 0.3683, 0.171, 0.3683, 0.2125, 0.3061, 0.3683, 0.329, 0.3506, 0.3506, 0.3506, 0.3506, 0.3683, 0.329, 0.1956, 0.1186, 0.2223, 0.1105, 0.2223, 0.1105, 0.1956, 0.1186, 0.2023, 0.2023, 0.1939, 0.2125, 0.1939, 0.2125, 0.2023, 0.2023, 0.3061, 0.2875, 0.3123, 0.2758, 0.3814, 0.3044, 0.3683, 0.329, 0.3123, 0.2758, 0.3162, 0.2632, 0.3895, 0.2777, 0.3814, 0.3044, 0.3162, 0.2632, 0.3175, 0.25, 0.3922, 0.25, 0.3895, 0.2777, 0.3175, 0.25, 0.3162, 0.2368, 0.3895, 0.2223, 0.3922, 0.25, 0.2777, 0.3895, 0.2632, 0.3162, 0.2632, 0.3162, 0.2777, 0.3895, 0.3506, 0.3506, 0.329, 0.3683, 0.329, 0.3683, 0.3506, 0.3506, 0.2125, 0.1939, 0.2023, 0.2023, 0.2023, 0.2023, 0.2125, 0.1939, 0.329, 0.3683, 0.3044, 0.3814, 0.3044, 0.3814, 0.329, 0.3683, 0.2875, 0.1939, 0.2758, 0.1877, 0.3044, 0.1186, 0.329, 0.1317, 0.2758, 0.1877, 0.2632, 0.1838, 0.2777, 0.1105, 0.3044, 0.1186, 0.2632, 0.1838, 0.25, 0.1825, 0.25, 0.1078, 0.2777, 0.1105, 0.25, 0.1825, 0.2368, 0.1838, 0.2223, 0.1105, 0.25, 0.1078, 0.2875, 0.1939, 0.329, 0.1317, 0.329, 0.1317, 0.2875, 0.1939, 0.2242, 0.1877, 0.2125, 0.1939, 0.2125, 0.1939, 0.2242, 0.1877, 0.171, 0.3683, 0.1494, 0.3506, 0.1494, 0.3506, 0.171, 0.3683, 0.3044, 0.3814, 0.2777, 0.3895, 0.2777, 0.3895, 0.3044, 0.3814, 0.1939, 0.2125, 0.1877, 0.2242, 0.1186, 0.1956, 0.1317, 0.171, 0.1877, 0.2242, 0.1838, 0.2368, 0.1105, 0.2223, 0.1186, 0.1956, 0.1838, 0.2368, 0.1825, 0.25, 0.1078, 0.25, 0.1105, 0.2223, 0.1825, 0.25, 0.1838, 0.2632, 0.1105, 0.2777, 0.1078, 0.25, 0.2977, 0.2977, 0.3061, 0.2875, 0.3061, 0.2875, 0.2977, 0.2977, 0.2368, 0.1838, 0.2242, 0.1877, 0.2242, 0.1877, 0.2368, 0.1838, 0.1105, 0.2777, 0.1838, 0.2632, 0.1838, 0.2632, 0.1105, 0.2777, 0.1494, 0.3506, 0.1317, 0.329, 0.1317, 0.329, 0.1494, 0.3506, 0.2125, 0.3061, 0.2242, 0.3123, 0.1956, 0.3814, 0.171, 0.3683, 0.2242, 0.3123, 0.2368, 0.3162, 0.2223, 0.3895, 0.1956, 0.3814, 0.2368, 0.3162, 0.25, 0.3175, 0.25, 0.3922, 0.2223, 0.3895, 0.25, 0.2963, 0.259, 0.2954, 0.2632, 0.3162, 0.25, 0.3175, 0.259, 0.2954, 0.2677, 0.2928, 0.2758, 0.3123, 0.2632, 0.3162, 0.2677, 0.2928, 0.2757, 0.2885, 0.2875, 0.3061, 0.2758, 0.3123, 0.2757, 0.2885, 0.2827, 0.2827, 0.2977, 0.2977, 0.2875, 0.3061, 0.2827, 0.2827, 0.2885, 0.2757, 0.3061, 0.2875, 0.2977, 0.2977, 0.2885, 0.2757, 0.2928, 0.2677, 0.3123, 0.2758, 0.3061, 0.2875, 0.2928, 0.2677, 0.2954, 0.259, 0.3162, 0.2632, 0.3123, 0.2758, 0.2954, 0.259, 0.2963, 0.25, 0.3175, 0.25, 0.3162, 0.2632, 0.2963, 0.25, 0.2954, 0.241, 0.3162, 0.2368, 0.3175, 0.25, 0.2954, 0.241, 0.2928, 0.2323, 0.3123, 0.2242, 0.3162, 0.2368, 0.2928, 0.2323, 0.2885, 0.2243, 0.3061, 0.2125, 0.3123, 0.2242, 0.2885, 0.2243, 0.2827, 0.2173, 0.2977, 0.2023, 0.3061, 0.2125, 0.2827, 0.2173, 0.2757, 0.2115, 0.2875, 0.1939, 0.2977, 0.2023, 0.2757, 0.2115, 0.2677, 0.2072, 0.2758, 0.1877, 0.2875, 0.1939, 0.2677, 0.2072, 0.259, 0.2046, 0.2632, 0.1838, 0.2758, 0.1877, 0.259, 0.2046, 0.25, 0.2037, 0.25, 0.1825, 0.2632, 0.1838, 0.25, 0.2037, 0.241, 0.2046, 0.2368, 0.1838, 0.25, 0.1825, 0.241, 0.2046, 0.2323, 0.2072, 0.2242, 0.1877, 0.2368, 0.1838, 0.2323, 0.2072, 0.2243, 0.2115, 0.2125, 0.1939, 0.2242, 0.1877, 0.2243, 0.2115, 0.2173, 0.2173, 0.2023, 0.2023, 0.2125, 0.1939, 0.2173, 0.2173, 0.2115, 0.2243, 0.1939, 0.2125, 0.2023, 0.2023, 0.2115, 0.2243, 0.2072, 0.2323, 0.1877, 0.2242, 0.1939, 0.2125, 0.2072, 0.2323, 0.2046, 0.241, 0.1838, 0.2368, 0.1877, 0.2242, 0.2046, 0.241, 0.2037, 0.25, 0.1825, 0.25, 0.1838, 0.2368, 0.2037, 0.25, 0.2046, 0.259, 0.1838, 0.2632, 0.1825, 0.25, 0.2046, 0.259, 0.2072, 0.2677, 0.1877, 0.2758, 0.1838, 0.2632, 0.2072, 0.2677, 0.2115, 0.2757, 0.1939, 0.2875, 0.1877, 0.2758, 0.2115, 0.2757, 0.2173, 0.2827, 0.2023, 0.2977, 0.1939, 0.2875, 0.2173, 0.2827, 0.2243, 0.2885, 0.2125, 0.3061, 0.2023, 0.2977, 0.2243, 0.2885, 0.2323, 0.2928, 0.2242, 0.3123, 0.2125, 0.3061, 0.2323, 0.2928, 0.241, 0.2954, 0.2368, 0.3162, 0.2242, 0.3123, 0.241, 0.2954, 0.25, 0.2963, 0.25, 0.3175, 0.2368, 0.3162, 0.171, 0.1317, 0.1956, 0.1186, 0.1956, 0.1186, 0.171, 0.1317, 0.1494, 0.1494, 0.171, 0.1317, 0.171, 0.1317, 0.1494, 0.1494, 0.2223, 0.1105, 0.2368, 0.1838, 0.2368, 0.1838, 0.2223, 0.1105, 0.3162, 0.2368, 0.3123, 0.2242, 0.3123, 0.2242, 0.3162, 0.2368, 0.1317, 0.171, 0.1494, 0.1494, 0.1494, 0.1494, 0.1317, 0.171, 0.3123, 0.2242, 0.3061, 0.2125, 0.3061, 0.2125, 0.3123, 0.2242, 0.3061, 0.2875, 0.3683, 0.329, 0.3683, 0.329, 0.3061, 0.2875, 0.3061, 0.2125, 0.2977, 0.2023, 0.2977, 0.2023, 0.3061, 0.2125, 0.1838, 0.2632, 0.1877, 0.2758, 0.1877, 0.2758, 0.1838, 0.2632, 0.2977, 0.2023, 0.2875, 0.1939, 0.2875, 0.1939, 0.2977, 0.2023, 0.3814, 0.1956, 0.3895, 0.2223, 0.3895, 0.2223, 0.3814, 0.1956, 0.1877, 0.2758, 0.1939, 0.2875, 0.1939, 0.2875, 0.1877, 0.2758, 0.1939, 0.2125, 0.1317, 0.171, 0.1317, 0.171, 0.1939, 0.2125, 0.3683, 0.171, 0.3814, 0.1956, 0.3814, 0.1956, 0.3683, 0.171, 0.1939, 0.2875, 0.2023, 0.2977, 0.2023, 0.2977, 0.1939, 0.2875, 0.3506, 0.1494, 0.3683, 0.171, 0.3683, 0.171, 0.3506, 0.1494, 0.3895, 0.2223, 0.3162, 0.2368, 0.3162, 0.2368, 0.3895, 0.2223, 0.2632, 0.3162, 0.2758, 0.3123, 0.2758, 0.3123, 0.2632, 0.3162, 0.2023, 0.2977, 0.2125, 0.3061, 0.2125, 0.3061, 0.2023, 0.2977, 0.1186, 0.3044, 0.1105, 0.2777, 0.1105, 0.2777, 0.1186, 0.3044, 0.329, 0.1317, 0.3506, 0.1494, 0.3506, 0.1494, 0.329, 0.1317, 0.2758, 0.3123, 0.2875, 0.3061, 0.2875, 0.3061, 0.2758, 0.3123, 0.1317, 0.329, 0.1186, 0.3044, 0.1186, 0.3044, 0.1317, 0.329, 0.2875, 0.3061, 0.2977, 0.2977, 0.2977, 0.2977, 0.2875, 0.3061, 0.241, 0.2046, 0.25, 0.2037, 0.25, 0.2037, 0.241, 0.2046, 0.2963, 0.25, 0.2954, 0.259, 0.2954, 0.259, 0.2963, 0.25, 0.2072, 0.2323, 0.2115, 0.2243, 0.2115, 0.2243, 0.2072, 0.2323, 0.2954, 0.241, 0.2963, 0.25, 0.2963, 0.25, 0.2954, 0.241, 0.2046, 0.241, 0.2072, 0.2323, 0.2072, 0.2323, 0.2046, 0.241, 0.2928, 0.2323, 0.2954, 0.241, 0.2954, 0.241, 0.2928, 0.2323, 0.2037, 0.25, 0.2046, 0.241, 0.2046, 0.241, 0.2037, 0.25, 0.2885, 0.2243, 0.2928, 0.2323, 0.2928, 0.2323, 0.2885, 0.2243, 0.2046, 0.259, 0.2037, 0.25, 0.2037, 0.25, 0.2046, 0.259, 0.2827, 0.2173, 0.2885, 0.2243, 0.2885, 0.2243, 0.2827, 0.2173, 0.2072, 0.2677, 0.2046, 0.259, 0.2046, 0.259, 0.2072, 0.2677, 0.2757, 0.2115, 0.2827, 0.2173, 0.2827, 0.2173, 0.2757, 0.2115, 0.2115, 0.2757, 0.2072, 0.2677, 0.2072, 0.2677, 0.2115, 0.2757, 0.2677, 0.2072, 0.2757, 0.2115, 0.2757, 0.2115, 0.2677, 0.2072, 0.259, 0.2954, 0.25, 0.2963, 0.25, 0.2963, 0.259, 0.2954, 0.2173, 0.2827, 0.2115, 0.2757, 0.2115, 0.2757, 0.2173, 0.2827, 0.259, 0.2046, 0.2677, 0.2072, 0.2677, 0.2072, 0.259, 0.2046, 0.2677, 0.2928, 0.259, 0.2954, 0.259, 0.2954, 0.2677, 0.2928, 0.2243, 0.2885, 0.2173, 0.2827, 0.2173, 0.2827, 0.2243, 0.2885, 0.25, 0.2037, 0.259, 0.2046, 0.259, 0.2046, 0.25, 0.2037, 0.2757, 0.2885, 0.2677, 0.2928, 0.2677, 0.2928, 0.2757, 0.2885, 0.2323, 0.2928, 0.2243, 0.2885, 0.2243, 0.2885, 0.2323, 0.2928, 0.241, 0.2046, 0.25, 0.2037, 0.25, 0.2037, 0.241, 0.2046, 0.2827, 0.2827, 0.2757, 0.2885, 0.2757, 0.2885, 0.2827, 0.2827, 0.241, 0.2954, 0.2323, 0.2928, 0.2323, 0.2928, 0.241, 0.2954, 0.2323, 0.2072, 0.241, 0.2046, 0.241, 0.2046, 0.2323, 0.2072, 0.2885, 0.2757, 0.2827, 0.2827, 0.2827, 0.2827, 0.2885, 0.2757, 0.25, 0.2963, 0.241, 0.2954, 0.241, 0.2954, 0.25, 0.2963, 0.2243, 0.2115, 0.2323, 0.2072, 0.2323, 0.2072, 0.2243, 0.2115, 0.2928, 0.2677, 0.2885, 0.2757, 0.2885, 0.2757, 0.2928, 0.2677, 0.2173, 0.2173, 0.2243, 0.2115, 0.2243, 0.2115, 0.2173, 0.2173, 0.2954, 0.259, 0.2928, 0.2677, 0.2928, 0.2677, 0.2954, 0.259, 0.259, 0.2954, 0.25, 0.2963, 0.241, 0.2954, 0.2323, 0.2928, 0.2243, 0.2885, 0.2173, 0.2827, 0.2115, 0.2757, 0.2072, 0.2677, 0.2046, 0.259, 0.2037, 0.25, 0.2046, 0.241, 0.2072, 0.2323, 0.2115, 0.2243, 0.2173, 0.2173, 0.2243, 0.2115, 0.2323, 0.2072, 0.241, 0.2046, 0.25, 0.2037, 0.259, 0.2046, 0.2677, 0.2072, 0.2757, 0.2115, 0.2827, 0.2173, 0.2885, 0.2243, 0.2928, 0.2323, 0.2954, 0.241, 0.2963, 0.25, 0.2954, 0.259, 0.2928, 0.2677, 0.2885, 0.2757, 0.2827, 0.2827, 0.2757, 0.2885, 0.2677, 0.2928, 0.2827, 0.2827, 0.2757, 0.2885, 0.2757, 0.2885, 0.2827, 0.2827, 0.241, 0.2954, 0.2323, 0.2928, 0.2323, 0.2928, 0.241, 0.2954, 0.2323, 0.2072, 0.241, 0.2046, 0.241, 0.2046, 0.2323, 0.2072, 0.2885, 0.2757, 0.2827, 0.2827, 0.2827, 0.2827, 0.2885, 0.2757, 0.25, 0.2963, 0.241, 0.2954, 0.241, 0.2954, 0.25, 0.2963, 0.2243, 0.2115, 0.2323, 0.2072, 0.2323, 0.2072, 0.2243, 0.2115, 0.2928, 0.2677, 0.2885, 0.2757, 0.2885, 0.2757, 0.2928, 0.2677, 0.2173, 0.2173, 0.2243, 0.2115, 0.2243, 0.2115, 0.2173, 0.2173, 0.2954, 0.259, 0.2928, 0.2677, 0.2928, 0.2677, 0.2954, 0.259, 0.2115, 0.2243, 0.2173, 0.2173, 0.2173, 0.2173, 0.2115, 0.2243, 0.2963, 0.25, 0.2954, 0.259, 0.2954, 0.259, 0.2963, 0.25, 0.2072, 0.2323, 0.2115, 0.2243, 0.2115, 0.2243, 0.2072, 0.2323, 0.2954, 0.241, 0.2963, 0.25, 0.2963, 0.25, 0.2954, 0.241, 0.2046, 0.241, 0.2072, 0.2323, 0.2072, 0.2323, 0.2046, 0.241, 0.2928, 0.2323, 0.2954, 0.241, 0.2954, 0.241, 0.2928, 0.2323, 0.2037, 0.25, 0.2046, 0.241, 0.2046, 0.241, 0.2037, 0.25, 0.2885, 0.2243, 0.2928, 0.2323, 0.2928, 0.2323, 0.2885, 0.2243, 0.2046, 0.259, 0.2037, 0.25, 0.2037, 0.25, 0.2046, 0.259, 0.2827, 0.2173, 0.2885, 0.2243, 0.2885, 0.2243, 0.2827, 0.2173, 0.2072, 0.2677, 0.2046, 0.259, 0.2046, 0.259, 0.2072, 0.2677, 0.2757, 0.2115, 0.2827, 0.2173, 0.2827, 0.2173, 0.2757, 0.2115, 0.2115, 0.2757, 0.2072, 0.2677, 0.2072, 0.2677, 0.2115, 0.2757, 0.2677, 0.2072, 0.2757, 0.2115, 0.2757, 0.2115, 0.2677, 0.2072, 0.259, 0.2954, 0.25, 0.2963, 0.25, 0.2963, 0.259, 0.2954, 0.2173, 0.2827, 0.2115, 0.2757, 0.2115, 0.2757, 0.2173, 0.2827, 0.259, 0.2046, 0.2677, 0.2072, 0.2677, 0.2072, 0.259, 0.2046, 0.2677, 0.2928, 0.259, 0.2954, 0.259, 0.2954, 0.2677, 0.2928, 0.2243, 0.2885, 0.2173, 0.2827, 0.2173, 0.2827, 0.2243, 0.2885, 0.25, 0.2037, 0.259, 0.2046, 0.259, 0.2046, 0.25, 0.2037, 0.2757, 0.2885, 0.2677, 0.2928, 0.2677, 0.2928, 0.2757, 0.2885, 0.2323, 0.2928, 0.2243, 0.2885, 0.2243, 0.2885, 0.2323, 0.2928])
me_cylinder.materials.append(mat_cor_pneu)
me_cylinder.materials.append(mat_cor_roda)
me_cylinder.use_remesh_fix_poles = True
me_cylinder.use_remesh_preserve_attributes = False
me_cylinder.update()

# ---- objects
ob_cylinder = bpy.data.objects.new('Cylinder', me_cylinder)

# ---- transforms, parenting, visibility, modifiers, constraints
ob_cylinder.location = (0.0, 0.0, 0.02986)
ob_cylinder.scale = (1.0, 1.0, 0.5569)
ob_cylinder.lineart.crease_threshold = 0.0
_m = ob_cylinder.modifiers.new('Bevel', 'BEVEL')

# ---- collection membership
col_collection.objects.link(ob_cylinder)

# ---- scene / render settings (as saved in the file)
scene.frame_start = 1; scene.frame_end = 250; scene.frame_set(0)
scene.render.engine = 'BLENDER_EEVEE_NEXT'
scene.cycles.use_denoising = False
scene.cycles.samples = 128
scene.cycles.sampling_pattern = 'TABULATED_SOBOL'
scene.cycles.use_adaptive_sampling = False
scene.cycles.use_light_tree = False
scene.view_settings.view_transform = 'Filmic'
bpy.context.view_layer.update()

# ---- added for rendering (the .blend has no active camera and no usable light): camera, sun
cam_auto = bpy.data.cameras.new('AutoCamera')
cam_auto.lens = 50.0
cam_auto.sensor_width = 36.0
cam_auto.clip_end = 1000.0
ob_auto_camera = bpy.data.objects.new('AutoCamera', cam_auto)
scene.collection.objects.link(ob_auto_camera)
ob_auto_camera.location = (2.8125, -3.375, 2.27986)
ob_auto_camera.rotation_euler = (1.09748, -7.21219e-08, 0.694738)
scene.camera = ob_auto_camera
light_auto_sun = bpy.data.lights.new('AutoSun', 'SUN')
light_auto_sun.energy = 3.0
light_auto_sun.angle = 0.0523599
ob_auto_sun = bpy.data.objects.new('AutoSun', light_auto_sun)
scene.collection.objects.link(ob_auto_sun)
ob_auto_sun.rotation_euler = (0.872665, 0.174533, 0.523599)
bpy.context.view_layer.update()

